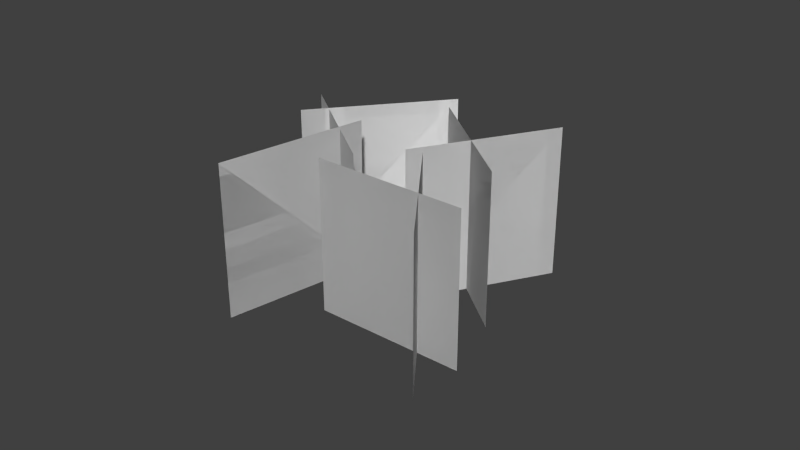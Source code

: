 # Source: chili_plants.blend  (saved by Blender 2.70.0; exported with 4.5.12 LTS)
import bpy
from mathutils import Matrix  # noqa: F401  (used for matrix-valued properties, if any)

bpy.ops.wm.read_factory_settings(use_empty=True)
scene = bpy.context.scene
scene.name = 'Scene'

# ---- collections
col_collection_1 = bpy.data.collections.new('Collection 1'); scene.collection.children.link(col_collection_1)

# ---- world
world_world = bpy.data.worlds.new('World'); scene.world = world_world
world_world.color = (0.05088, 0.05088, 0.05088)
world_world.use_sun_shadow = False
world_world.sun_shadow_jitter_overblur = 0.0
world_world.cycles.sampling_method = 'MANUAL'
world_world.cycles.sample_map_resolution = 256

# ---- meshes
me_plane_005 = bpy.data.meshes.new('Plane.005')
me_plane_005.from_pydata([(-1.812, -0.9815, -1.556), (0.1652, -0.9815, -1.256), (-1.812, 1.018, -1.556), (0.1652, 1.018, -1.256), (-1.812, -0.9815, -1.556), (0.1652, -0.9815, -1.256), (-1.812, 1.018, -1.556), (0.1652, 1.018, -1.256), (-0.03259, -0.9974, -1.075), (-0.3219, -0.9974, 0.9043), (-0.0326, 1.003, -1.075), (-0.3219, 1.003, 0.9043), (-0.03259, -0.9974, -1.075), (-0.3219, -0.9974, 0.9043), (-0.0326, 1.003, -1.075), (-0.3219, 1.003, 0.9043), (-1.0, -1.0, 0.0), (1.0, -1.0, 0.0), (-1.0, 1.0, 0.0), (1.0, 1.0, 0.0), (-1.0, -1.0, 0.0), (1.0, -1.0, 0.0), (-1.0, 1.0, 0.0), (1.0, 1.0, 0.0), (-1.607, -0.992, -0.0517), (-1.413, -0.992, -2.042), (-1.607, 1.008, -0.0517), (-1.413, 1.008, -2.042), (-1.607, -0.992, -0.0517), (-1.413, -0.992, -2.042), (-1.607, 1.008, -0.0517), (-1.413, 1.008, -2.042), (-1.224, -0.9633, -0.9418), (-3.102, -0.9633, -0.2518), (-1.224, 1.037, -0.9418), (-3.102, 1.037, -0.2518), (-1.224, -0.9633, -0.9418), (-3.102, -0.9633, -0.2518), (-1.224, 1.037, -0.9418), (-3.102, 1.037, -0.2518), (-0.8314, -1.0, 0.1172), (-1.618, -1.0, 1.956), (-0.8314, 0.9998, 0.1172), (-1.618, 0.9998, 1.956), (-0.8314, -1.0, 0.1172), (-1.618, -1.0, 1.956), (-0.8314, 0.9998, 0.1172), (-1.618, 0.9998, 1.956), (-1.998, -0.9958, -0.09633), (-0.9807, -0.9958, 1.626), (-1.998, 1.004, -0.09633), (-0.9807, 1.004, 1.626), (-1.998, -0.9958, -0.09633), (-0.9807, -0.9958, 1.626), (-1.998, 1.004, -0.09633), (-0.9807, 1.004, 1.626)], [], [(0, 2, 3, 1), (4, 5, 7, 6), (8, 10, 11, 9), (12, 13, 15, 14), (16, 18, 19, 17), (20, 21, 23, 22), (24, 26, 27, 25), (28, 29, 31, 30), (32, 34, 35, 33), (36, 37, 39, 38), (40, 42, 43, 41), (44, 45, 47, 46), (48, 50, 51, 49), (52, 53, 55, 54)])
_uv = me_plane_005.uv_layers.new(name='UVMap')
_uv.uv.foreach_set('vector', [0.0001001, 9.998e-05, 9.998e-05, 0.9999, 0.9999, 0.9999, 0.9999, 0.0001, 0.0001001, 9.998e-05, 0.9999, 0.0001, 0.9999, 0.9999, 9.998e-05, 0.9999, 0.0001001, 9.998e-05, 9.998e-05, 0.9999, 0.9999, 0.9999, 0.9999, 0.0001, 0.0001001, 9.998e-05, 0.9999, 0.0001, 0.9999, 0.9999, 9.998e-05, 0.9999, 0.0001001, 9.998e-05, 9.998e-05, 0.9999, 0.9999, 0.9999, 0.9999, 0.0001, 0.0001001, 9.998e-05, 0.9999, 0.0001, 0.9999, 0.9999, 9.998e-05, 0.9999, 0.0001001, 9.998e-05, 9.998e-05, 0.9999, 0.9999, 0.9999, 0.9999, 0.0001, 0.0001001, 9.998e-05, 0.9999, 0.0001, 0.9999, 0.9999, 9.998e-05, 0.9999, 0.0001001, 9.998e-05, 9.998e-05, 0.9999, 0.9999, 0.9999, 0.9999, 0.0001, 0.0001001, 9.998e-05, 0.9999, 0.0001, 0.9999, 0.9999, 9.998e-05, 0.9999, 0.0001001, 9.998e-05, 9.998e-05, 0.9999, 0.9999, 0.9999, 0.9999, 0.0001, 0.0001001, 9.998e-05, 0.9999, 0.0001, 0.9999, 0.9999, 9.998e-05, 0.9999, 0.0001001, 9.998e-05, 9.998e-05, 0.9999, 0.9999, 0.9999, 0.9999, 0.0001, 0.0001001, 9.998e-05, 0.9999, 0.0001, 0.9999, 0.9999, 9.998e-05, 0.9999])
me_plane_005.use_remesh_preserve_volume = False
me_plane_005.use_remesh_preserve_attributes = False
me_plane_005.use_mirror_vertex_groups = False
me_plane_005.update()

# ---- objects
ob_plane_004 = bpy.data.objects.new('Plane.004', me_plane_005)

# ---- transforms, parenting, visibility, modifiers, constraints
ob_plane_004.location = (0.2568, 1.229, 0.8256)
ob_plane_004.rotation_euler = (1.571, 0.0, -5.246)
ob_plane_004.scale = (1.09, 1.09, 1.09)
ob_plane_004.lineart.crease_threshold = 0.0

# ---- collection membership
col_collection_1.objects.link(ob_plane_004)

# ---- scene / render settings (as saved in the file)
scene.frame_start = 1; scene.frame_end = 250; scene.frame_set(1)
scene.render.engine = 'BLENDER_EEVEE_NEXT'
scene.render.resolution_percentage = 50
scene.render.dither_intensity = 0.0
scene.cycles.use_denoising = False
scene.cycles.samples = 10
scene.cycles.sampling_pattern = 'TABULATED_SOBOL'
scene.cycles.light_sampling_threshold = 0.0
scene.cycles.use_adaptive_sampling = False
scene.cycles.use_light_tree = False
scene.cycles.blur_glossy = 0.0
scene.cycles.volume_bounces = 1
scene.cycles.pixel_filter_type = 'GAUSSIAN'
scene.cycles.sample_clamp_indirect = 0.0
scene.view_settings.view_transform = 'Standard'
bpy.context.view_layer.update()

# ---- added for rendering (the .blend has no active camera and no usable light): camera, sun
cam_auto = bpy.data.cameras.new('AutoCamera')
cam_auto.lens = 50.0
cam_auto.sensor_width = 36.0
cam_auto.clip_end = 1000.0
ob_auto_camera = bpy.data.objects.new('AutoCamera', cam_auto)
scene.collection.objects.link(ob_auto_camera)
ob_auto_camera.location = (7.80351, -9.5362, 7.3812)
ob_auto_camera.rotation_euler = (1.09748, -7.21219e-08, 0.694738)
scene.camera = ob_auto_camera
light_auto_sun = bpy.data.lights.new('AutoSun', 'SUN')
light_auto_sun.energy = 3.0
light_auto_sun.angle = 0.0523599
ob_auto_sun = bpy.data.objects.new('AutoSun', light_auto_sun)
scene.collection.objects.link(ob_auto_sun)
ob_auto_sun.rotation_euler = (0.872665, 0.174533, 0.523599)
bpy.context.view_layer.update()
